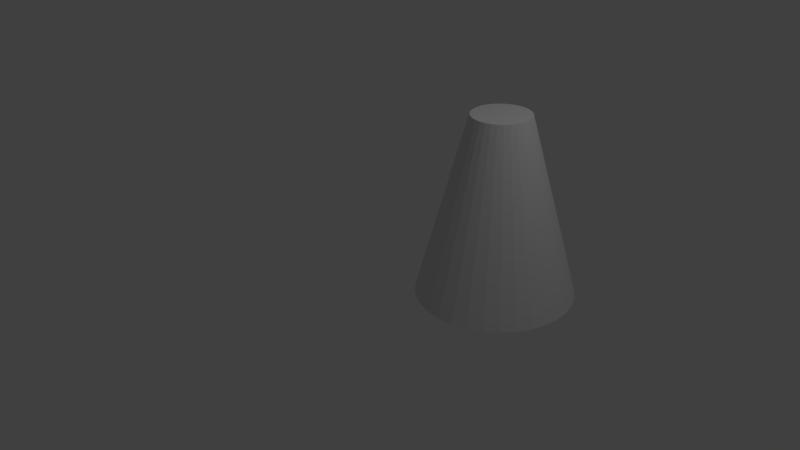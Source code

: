 # Source: untitled.blend  (saved by Blender 2.77.0; exported with 4.5.12 LTS)
import bpy
from mathutils import Matrix  # noqa: F401  (used for matrix-valued properties, if any)

bpy.ops.wm.read_factory_settings(use_empty=True)
scene = bpy.context.scene
scene.name = 'Scene'

# ---- collections
col_collection_1 = bpy.data.collections.new('Collection 1'); scene.collection.children.link(col_collection_1)

# ---- world
world_world = bpy.data.worlds.new('World'); scene.world = world_world
world_world.color = (0.05088, 0.05088, 0.05088)
world_world.use_sun_shadow = False
world_world.sun_shadow_jitter_overblur = 0.0
world_world.cycles.sampling_method = 'MANUAL'

# ---- cameras
cam_camera = bpy.data.cameras.new('Camera')
cam_camera.clip_end = 100.0
cam_camera.lens = 35.0
cam_camera.sensor_width = 32.0
cam_camera.sensor_height = 18.0
cam_camera.ortho_scale = 7.314
cam_camera.dof.focus_distance = 0.0
cam_camera.dof.aperture_fstop = 128.0

# ---- lights
light_lamp = bpy.data.lights.new('Lamp', 'POINT')
light_lamp.transmission_factor = 0.0
light_lamp.cutoff_distance = 30.0
light_lamp.energy = 100.0
light_lamp.shadow_buffer_clip_start = 1.001
light_lamp.shadow_soft_size = 0.1
light_lamp.shadow_maximum_resolution = 0.006
light_lamp.use_absolute_resolution = True

# ---- meshes
me_cylinder_001 = bpy.data.meshes.new('Cylinder.001')
me_cylinder_001.from_pydata([(0.0, 1.0, -1.0), (7.502e-08, 0.3683, 1.311), (0.1951, 0.9808, -1.0), (0.07184, 0.3612, 1.311), (0.3827, 0.9239, -1.0), (0.1409, 0.3402, 1.311), (0.5556, 0.8315, -1.0), (0.2046, 0.3062, 1.311), (0.7071, 0.7071, -1.0), (0.2604, 0.2604, 1.311), (0.8315, 0.5556, -1.0), (0.3062, 0.2046, 1.311), (0.9239, 0.3827, -1.0), (0.3402, 0.1409, 1.311), (0.9808, 0.1951, -1.0), (0.3612, 0.07184, 1.311), (1.0, 7.55e-08, -1.0), (0.3683, 2.078e-07, 1.311), (0.9808, -0.1951, -1.0), (0.3612, -0.07184, 1.311), (0.9239, -0.3827, -1.0), (0.3402, -0.1409, 1.311), (0.8315, -0.5556, -1.0), (0.3062, -0.2046, 1.311), (0.7071, -0.7071, -1.0), (0.2604, -0.2604, 1.311), (0.5556, -0.8315, -1.0), (0.2046, -0.3062, 1.311), (0.3827, -0.9239, -1.0), (0.1409, -0.3402, 1.311), (0.1951, -0.9808, -1.0), (0.07184, -0.3612, 1.311), (-3.258e-07, -1.0, -1.0), (-4.498e-08, -0.3683, 1.311), (-0.1951, -0.9808, -1.0), (-0.07184, -0.3612, 1.311), (-0.3827, -0.9239, -1.0), (-0.1409, -0.3402, 1.311), (-0.5556, -0.8315, -1.0), (-0.2046, -0.3062, 1.311), (-0.7071, -0.7071, -1.0), (-0.2604, -0.2604, 1.311), (-0.8315, -0.5556, -1.0), (-0.3062, -0.2046, 1.311), (-0.9239, -0.3827, -1.0), (-0.3402, -0.1409, 1.311), (-0.9808, -0.1951, -1.0), (-0.3612, -0.07184, 1.311), (-1.0, 9.656e-07, -1.0), (-0.3683, 5.356e-07, 1.311), (-0.9808, 0.1951, -1.0), (-0.3612, 0.07184, 1.311), (-0.9239, 0.3827, -1.0), (-0.3402, 0.1409, 1.311), (-0.8315, 0.5556, -1.0), (-0.3062, 0.2046, 1.311), (-0.7071, 0.7071, -1.0), (-0.2604, 0.2604, 1.311), (-0.5556, 0.8315, -1.0), (-0.2046, 0.3062, 1.311), (-0.3827, 0.9239, -1.0), (-0.1409, 0.3402, 1.311), (-0.1951, 0.9808, -1.0), (-0.07184, 0.3612, 1.311)], [], [(0, 1, 3, 2), (2, 3, 5, 4), (4, 5, 7, 6), (6, 7, 9, 8), (8, 9, 11, 10), (10, 11, 13, 12), (12, 13, 15, 14), (14, 15, 17, 16), (16, 17, 19, 18), (18, 19, 21, 20), (20, 21, 23, 22), (22, 23, 25, 24), (24, 25, 27, 26), (26, 27, 29, 28), (28, 29, 31, 30), (30, 31, 33, 32), (32, 33, 35, 34), (34, 35, 37, 36), (36, 37, 39, 38), (38, 39, 41, 40), (40, 41, 43, 42), (42, 43, 45, 44), (44, 45, 47, 46), (46, 47, 49, 48), (48, 49, 51, 50), (50, 51, 53, 52), (52, 53, 55, 54), (54, 55, 57, 56), (56, 57, 59, 58), (58, 59, 61, 60), (3, 1, 63, 61, 59, 57, 55, 53, 51, 49, 47, 45, 43, 41, 39, 37, 35, 33, 31, 29, 27, 25, 23, 21, 19, 17, 15, 13, 11, 9, 7, 5), (60, 61, 63, 62), (62, 63, 1, 0), (0, 2, 4, 6, 8, 10, 12, 14, 16, 18, 20, 22, 24, 26, 28, 30, 32, 34, 36, 38, 40, 42, 44, 46, 48, 50, 52, 54, 56, 58, 60, 62)])
me_cylinder_001.use_remesh_preserve_volume = False
me_cylinder_001.use_remesh_preserve_attributes = False
me_cylinder_001.use_mirror_vertex_groups = False
me_cylinder_001.update()

# ---- objects
ob_cylinder = bpy.data.objects.new('Cylinder', me_cylinder_001)
ob_lamp = bpy.data.objects.new('Lamp', light_lamp)
ob_camera = bpy.data.objects.new('Camera', cam_camera)

# ---- transforms, parenting, visibility, modifiers, constraints
ob_cylinder.location = (1.332, 0.8339, 0.7041)
ob_cylinder.lineart.crease_threshold = 0.0
ob_lamp.location = (4.076, 1.005, 5.904)
ob_lamp.rotation_euler = (0.6503, 0.05522, 1.866)
ob_lamp.lock_rotations_4d = False
ob_lamp.empty_display_type = 'ARROWS'
ob_lamp.color = (0.0, 0.0, 0.0, 0.0)
ob_lamp.lineart.crease_threshold = 0.0
ob_camera.location = (7.481, -6.508, 5.344)
ob_camera.rotation_euler = (1.109, 0.01082, 0.8149)
ob_camera.lock_rotations_4d = False
ob_camera.empty_display_type = 'ARROWS'
ob_camera.color = (0.0, 0.0, 0.0, 0.0)
ob_camera.display_type = 'WIRE'
ob_camera.lineart.crease_threshold = 0.0

# ---- collection membership
col_collection_1.objects.link(ob_cylinder)
col_collection_1.objects.link(ob_lamp)
col_collection_1.objects.link(ob_camera)

# ---- scene / render settings (as saved in the file)
scene.camera = ob_camera
scene.frame_start = 1; scene.frame_end = 250; scene.frame_set(1)
scene.render.engine = 'BLENDER_EEVEE_NEXT'
scene.render.resolution_percentage = 50
scene.render.dither_intensity = 0.0
scene.cycles.use_denoising = False
scene.cycles.samples = 128
scene.cycles.sampling_pattern = 'TABULATED_SOBOL'
scene.cycles.light_sampling_threshold = 0.0
scene.cycles.use_adaptive_sampling = False
scene.cycles.use_light_tree = False
scene.cycles.blur_glossy = 0.0
scene.cycles.sample_clamp_indirect = 0.0
scene.view_settings.view_transform = 'Standard'
bpy.context.view_layer.update()
